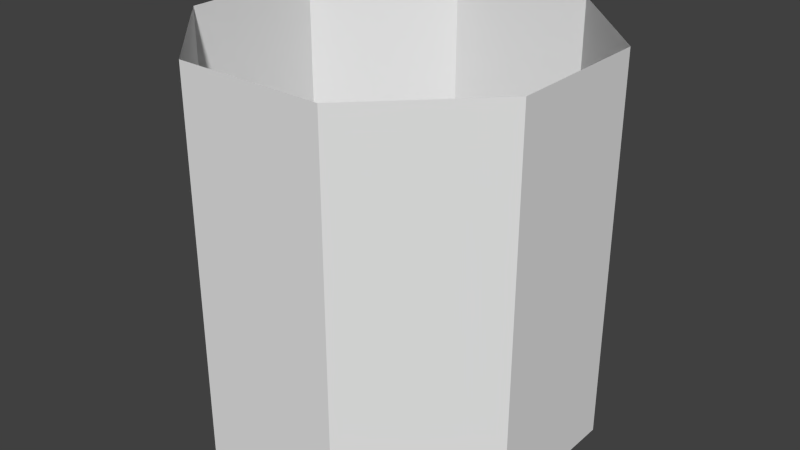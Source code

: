 # Source: tankmiddle.blend  (saved by Blender 2.76.0; exported with 4.5.12 LTS)
import bpy
from mathutils import Matrix  # noqa: F401  (used for matrix-valued properties, if any)

bpy.ops.wm.read_factory_settings(use_empty=True)
scene = bpy.context.scene
scene.name = 'Scene'

# ---- collections
col_collection_1 = bpy.data.collections.new('Collection 1'); scene.collection.children.link(col_collection_1)

# ---- world
world_world = bpy.data.worlds.new('World'); scene.world = world_world
world_world.color = (0.05088, 0.05088, 0.05088)
world_world.use_sun_shadow = False
world_world.sun_shadow_jitter_overblur = 0.0
world_world.cycles.sampling_method = 'MANUAL'
world_world.cycles.sample_map_resolution = 256

# ---- meshes
me_cube_001 = bpy.data.meshes.new('Cube.001')
me_cube_001.from_pydata([(0.6951, 0.9692, -1.49e-08), (0.3062, 0.9698, -1.49e-08), (0.03076, 0.6951, -1.49e-08), (0.03021, 0.3062, -1.49e-08), (0.3049, 0.03076, -1.49e-08), (0.6938, 0.03021, -1.49e-08), (0.9692, 0.3049, -1.49e-08), (0.9698, 0.6938, -1.49e-08), (0.6951, 0.9692, 1.0), (0.3062, 0.9698, 1.0), (0.03076, 0.6951, 1.0), (0.03021, 0.3062, 1.0), (0.3049, 0.03076, 1.0), (0.6938, 0.03021, 1.0), (0.9692, 0.3049, 1.0), (0.9698, 0.6938, 1.0)], [], [(7, 15, 14, 6), (5, 13, 12, 4), (3, 11, 10, 2), (1, 9, 8, 0), (0, 8, 15, 7), (6, 14, 13, 5), (4, 12, 11, 3), (2, 10, 9, 1)])
_uv = me_cube_001.uv_layers.new(name='UVMap')
_uv.uv.foreach_set('vector', [0.5, 0.006691, 0.5, 0.9883, 0.2534, 0.9883, 0.2534, 0.006691, 0.9923, 0.02214, 0.9923, 0.9716, 0.7461, 0.9716, 0.7461, 0.02214, 0.5, 0.02214, 0.5, 0.9716, 0.2539, 0.9716, 0.2539, 0.02214, 0.9931, 0.006691, 0.9931, 0.9883, 0.7466, 0.9883, 0.7466, 0.006691, 0.7466, 0.006691, 0.7466, 0.9883, 0.5, 0.9883, 0.5, 0.006691, 0.2534, 0.006691, 0.2534, 0.9883, 0.006862, 0.9883, 0.006862, 0.006691, 0.7461, 0.02214, 0.7461, 0.9716, 0.5, 0.9716, 0.5, 0.02214, 0.2539, 0.02214, 0.2539, 0.9716, 0.007738, 0.9716, 0.007738, 0.02214])
me_cube_001.use_remesh_preserve_volume = False
me_cube_001.use_remesh_preserve_attributes = False
me_cube_001.use_mirror_vertex_groups = False
me_cube_001.update()

# ---- objects
ob_cube_000 = bpy.data.objects.new('Cube.000', me_cube_001)

# ---- transforms, parenting, visibility, modifiers, constraints
ob_cube_000.location = (0.0, -1.0, 0.0)
ob_cube_000.lineart.crease_threshold = 0.0

# ---- collection membership
col_collection_1.objects.link(ob_cube_000)

# ---- scene / render settings (as saved in the file)
scene.frame_start = 1; scene.frame_end = 250; scene.frame_set(1)
scene.render.engine = 'BLENDER_EEVEE_NEXT'
scene.render.image_settings.color_mode = 'RGB'
scene.render.image_settings.compression = 90
scene.render.resolution_percentage = 50
scene.render.dither_intensity = 0.0
scene.cycles.use_denoising = False
scene.cycles.samples = 10
scene.cycles.sampling_pattern = 'TABULATED_SOBOL'
scene.cycles.light_sampling_threshold = 0.0
scene.cycles.use_adaptive_sampling = False
scene.cycles.use_light_tree = False
scene.cycles.blur_glossy = 0.0
scene.cycles.volume_bounces = 1
scene.cycles.pixel_filter_type = 'GAUSSIAN'
scene.cycles.sample_clamp_indirect = 0.0
scene.view_settings.view_transform = 'Standard'
bpy.context.view_layer.update()

# ---- added for rendering (the .blend has no active camera and no usable light): camera, sun
cam_auto = bpy.data.cameras.new('AutoCamera')
cam_auto.lens = 50.0
cam_auto.sensor_width = 36.0
cam_auto.clip_end = 1000.0
ob_auto_camera = bpy.data.objects.new('AutoCamera', cam_auto)
scene.collection.objects.link(ob_auto_camera)
ob_auto_camera.location = (2.03867, -2.3464, 1.73093)
ob_auto_camera.rotation_euler = (1.09748, -7.21219e-08, 0.694738)
scene.camera = ob_auto_camera
light_auto_sun = bpy.data.lights.new('AutoSun', 'SUN')
light_auto_sun.energy = 3.0
light_auto_sun.angle = 0.0523599
ob_auto_sun = bpy.data.objects.new('AutoSun', light_auto_sun)
scene.collection.objects.link(ob_auto_sun)
ob_auto_sun.rotation_euler = (0.872665, 0.174533, 0.523599)
bpy.context.view_layer.update()
